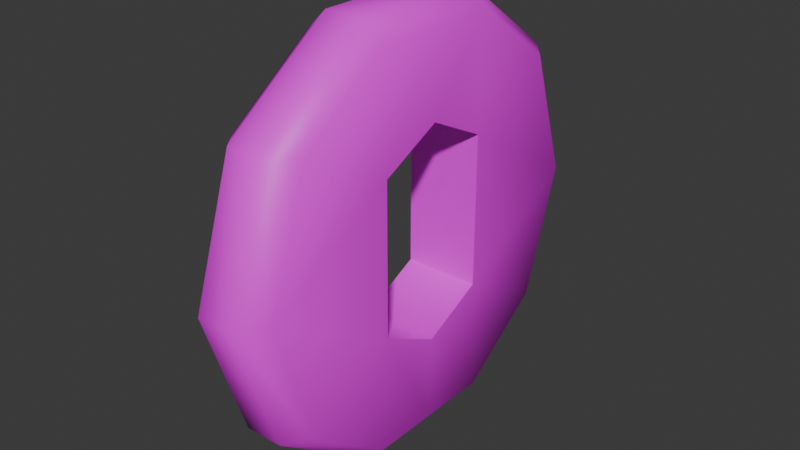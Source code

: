 # Source: coin.blend  (saved by Blender 4.0.36; exported with 4.5.12 LTS)
import bpy
from mathutils import Matrix  # noqa: F401  (used for matrix-valued properties, if any)

bpy.ops.wm.read_factory_settings(use_empty=True)
scene = bpy.context.scene
scene.name = 'Scene'

# ---- collections
col_collection = bpy.data.collections.new('Collection'); scene.collection.children.link(col_collection)

# ---- images (referenced by path relative to the original .blend; pixels are not part of the script)
import os
ASSET_DIR = os.environ.get("B2B_ASSET_DIR", "")  # directory of the original .blend (textures are referenced by path, not embedded)
HERE = os.path.dirname(os.path.abspath(__file__))  # packed textures are extracted next to this script under _unpacked/

def load_image(name, relpath, width, height, colorspace="sRGB"):
    """Load a texture the original file referenced (path relative to the .blend, or extracted next to this script)."""
    p = next((c for c in (os.path.join(HERE, relpath), os.path.join(ASSET_DIR, relpath)) if relpath and os.path.exists(c)), "")
    if p:
        img = bpy.data.images.load(p, check_existing=True)
        img.name = name
    else:  # same state as the original file: an image datablock whose file is absent (Cycles renders it pink)
        img = bpy.data.images.new(name, width, height)
        img.source = "FILE"
        img.filepath = "//" + (relpath or name)
    img.colorspace_settings.name = colorspace
    return img
img_refill_png = load_image('refill.png', 'refill.png', 1024, 1024, 'sRGB')

# ---- materials (node trees are filled in below, after node groups)
mat_material = bpy.data.materials.new('Material')
mat_material.alpha_threshold = 0.0
mat_material.use_transparent_shadow = False
mat_material.roughness = 0.5
mat_material.line_color = (0.0, 0.0, 0.0, 1.0)

# ---- node groups
ng_auto_smooth = bpy.data.node_groups.new('Auto Smooth', 'GeometryNodeTree')
_s = ng_auto_smooth.interface.new_socket(name='Geometry', in_out='OUTPUT', socket_type='NodeSocketGeometry')
_s = ng_auto_smooth.interface.new_socket(name='Geometry', in_out='INPUT', socket_type='NodeSocketGeometry')
_s = ng_auto_smooth.interface.new_socket(name='Angle', in_out='INPUT', socket_type='NodeSocketFloat')
_s.subtype = 'ANGLE'
_s.min_value = 0.0
_s.max_value = 3.142
ng_auto_smooth.is_modifier = True
_N = ng_auto_smooth.nodes; _L = ng_auto_smooth.links
n0 = _N.new('NodeGroupOutput'); n0.name = 'Group Output'; n0.location = (480, -100)
n1 = _N.new('NodeGroupInput'); n1.name = 'Group Input'; n1.location = (-420, -300)
n2 = _N.new('NodeGroupInput'); n2.name = 'Group Input.001'; n2.location = (-60, -100)
n3 = _N.new('GeometryNodeSetShadeSmooth'); n3.name = 'Set Shade Smooth'; n3.location = (120, -100)
n3.domain = 'EDGE'
n4 = _N.new('GeometryNodeSetShadeSmooth'); n4.name = 'Set Shade Smooth.001'; n4.location = (300, -100)
n5 = _N.new('GeometryNodeInputMeshEdgeAngle'); n5.name = 'Edge Angle'; n5.location = (-420, -220)
n6 = _N.new('GeometryNodeInputEdgeSmooth'); n6.name = 'Is Edge Smooth'; n6.location = (-60, -160)
n7 = _N.new('GeometryNodeInputShadeSmooth'); n7.name = 'Is Face Smooth'; n7.location = (-240, -340)
n8 = _N.new('FunctionNodeBooleanMath'); n8.name = 'Boolean Math'; n8.location = (-60, -220)
n9 = _N.new('FunctionNodeCompare'); n9.name = 'Compare'; n9.location = (-240, -180)
n9.operation = 'LESS_EQUAL'
_L.new(n5.outputs[0], n9.inputs[0])
_L.new(n4.outputs[0], n0.inputs[0])
_L.new(n1.outputs[1], n9.inputs[1])
_L.new(n9.outputs[0], n8.inputs[0])
_L.new(n7.outputs[0], n8.inputs[1])
_L.new(n2.outputs[0], n3.inputs[0])
_L.new(n6.outputs[0], n3.inputs[1])
_L.new(n3.outputs[0], n4.inputs[0])
_L.new(n8.outputs[0], n3.inputs[2])
n0.is_active_output = True

# ---- material node trees
mat_material.use_nodes = True; mat_material.node_tree.nodes.clear()
_N = mat_material.node_tree.nodes; _L = mat_material.node_tree.links
n0 = _N.new('ShaderNodeOutputMaterial'); n0.name = 'Material Output'; n0.location = (300, 300)
n1 = _N.new('ShaderNodeBsdfPrincipled'); n1.name = 'Principled BSDF'; n1.location = (10, 300)
n1.inputs[3].default_value = 1.45
n2 = _N.new('ShaderNodeTexImage'); n2.name = 'Image Texture'; n2.location = (-280, 271)
n2.image = img_refill_png
_L.new(n1.outputs[0], n0.inputs[0])
_L.new(n2.outputs[0], n1.inputs[0])
n0.is_active_output = True

# ---- world
world_world = bpy.data.worlds.new('World'); scene.world = world_world
world_world.use_nodes = True; world_world.node_tree.nodes.clear()
_N = world_world.node_tree.nodes; _L = world_world.node_tree.links
n0 = _N.new('ShaderNodeOutputWorld'); n0.name = 'World Output'; n0.location = (300, 300)
n1 = _N.new('ShaderNodeBackground'); n1.name = 'Background'; n1.location = (10, 300)
n1.inputs[0].default_value = (0.05088, 0.05088, 0.05088, 1.0)
_L.new(n1.outputs[0], n0.inputs[0])
n0.is_active_output = True
world_world.color = (0.05088, 0.05088, 0.05088)
world_world.use_sun_shadow = False
world_world.sun_shadow_jitter_overblur = 0.0

# ---- meshes
me_cylinder_001 = bpy.data.meshes.new('Cylinder.001')
me_cylinder_001.from_pydata([(-0.08691, 2.22e-16, 0.9495), (-0.1741, 2.22e-16, 0.864), (0.1709, 0.2809, 0.3513), (0.1709, -0.2809, 0.3513), (0.1709, 0.2809, -0.3405), (0.1709, -0.2809, -0.3405), (0.1709, 2.22e-16, 0.864), (0.08371, 2.22e-16, 0.9495), (-0.1741, 2.018e-16, 0.49), (0.1709, 2.018e-16, 0.49), (-0.08691, 2.22e-16, -0.9527), (-0.1741, 2.22e-16, -0.866), (0.1709, 2.22e-16, -0.866), (0.08371, 2.22e-16, -0.9527), (-0.1741, 2.018e-16, -0.4793), (0.1709, 2.018e-16, -0.4793), (-0.1741, 0.2809, 0.3513), (-0.1741, -0.2809, 0.3513), (-0.1741, 0.2809, -0.3405), (-0.1741, -0.2809, -0.3405), (0.08371, 1.0, -0.001601), (0.1709, 0.8951, -0.003023), (0.1709, 0.7081, -0.577), (0.08371, 0.809, -0.5894), (0.1709, 0.309, -0.866), (0.08371, 0.309, -0.9527), (0.1709, -0.309, -0.866), (0.08371, -0.309, -0.9527), (0.1709, -0.7081, -0.577), (0.08371, -0.809, -0.5894), (0.1709, -0.8951, -0.003023), (0.08371, -1.0, -0.001601), (0.1709, -0.7062, 0.5764), (0.08371, -0.809, 0.5862), (0.1709, -0.309, 0.864), (0.08371, -0.309, 0.9495), (0.1709, 0.309, 0.864), (0.08371, 0.309, 0.9495), (0.1709, 0.7062, 0.5764), (0.08371, 0.809, 0.5862), (-0.1741, 0.8951, -0.003023), (-0.08691, 1.0, -0.001601), (-0.08691, 0.809, -0.5894), (-0.1741, 0.7081, -0.577), (-0.08691, 0.309, -0.9527), (-0.1741, 0.309, -0.866), (-0.08691, -0.309, -0.9527), (-0.1741, -0.309, -0.866), (-0.08691, -0.809, -0.5894), (-0.1741, -0.7081, -0.577), (-0.08691, -1.0, -0.001601), (-0.1741, -0.8951, -0.003023), (-0.08691, -0.809, 0.5862), (-0.1741, -0.7062, 0.5764), (-0.08691, -0.309, 0.9495), (-0.1741, -0.309, 0.864), (-0.08691, 0.309, 0.9495), (-0.1741, 0.309, 0.864), (-0.08691, 0.809, 0.5862), (-0.1741, 0.7062, 0.5764)], [], [(12, 15, 5, 26), (26, 5, 28), (28, 5, 30), (30, 3, 32), (32, 3, 34), (6, 34, 3, 9), (36, 2, 38), (43, 18, 40), (20, 41, 58, 39), (22, 4, 24), (9, 3, 17, 8), (25, 44, 42, 23), (15, 4, 18, 14), (4, 2, 16, 18), (39, 58, 56, 37), (17, 3, 5, 19), (7, 0, 54, 35), (4, 21, 2), (22, 21, 4), (13, 10, 44, 25), (29, 48, 46, 27), (31, 50, 48, 29), (33, 52, 50, 31), (5, 3, 30), (35, 54, 52, 33), (18, 16, 40), (11, 47, 19, 14), (47, 11, 10, 46), (57, 59, 16), (43, 45, 18), (59, 40, 16), (47, 49, 19), (49, 51, 19), (51, 53, 17), (53, 55, 17), (19, 51, 17), (1, 8, 17, 55), (38, 2, 21), (23, 20, 21, 22), (25, 23, 22, 24), (13, 25, 24, 12), (29, 27, 26, 28), (31, 29, 28, 30), (33, 31, 30, 32), (35, 33, 32, 34), (7, 35, 34, 6), (39, 37, 36, 38), (20, 39, 38, 21), (43, 40, 41, 42), (45, 43, 42, 44), (11, 45, 44, 10), (49, 47, 46, 48), (51, 49, 48, 50), (53, 51, 50, 52), (55, 53, 52, 54), (1, 55, 54, 0), (59, 57, 56, 58), (40, 59, 58, 41), (23, 42, 41, 20), (27, 13, 12, 26), (45, 11, 14, 18), (27, 46, 10, 13), (5, 15, 14, 19), (24, 4, 15, 12), (57, 1, 0, 56), (37, 7, 6, 36), (57, 16, 8, 1), (37, 56, 0, 7), (2, 9, 8, 16), (36, 6, 9, 2)])
me_cylinder_001.polygons.foreach_set('use_smooth', [True] * 70)
_uv = me_cylinder_001.uv_layers.new(name='UVMap')
_uv.uv.foreach_set('vector', [0.3273, 0.9632, 0.3269, 0.9676, 0.3277, 0.9625, 0.3277, 0.9625, 0.3277, 0.9625, 0.3277, 0.9625, 0.3281, 0.9631, 0.3281, 0.9631, 0.3277, 0.9625, 0.3286, 0.9638, 0.3284, 0.9635, 0.3277, 0.9625, 0.3289, 0.9643, 0.3289, 0.9643, 0.3277, 0.9625, 0.3293, 0.9648, 0.3294, 0.9651, 0.3293, 0.9648, 0.3277, 0.9625, 0.3274, 0.9621, 0.3295, 0.9653, 0.3272, 0.9617, 0.3299, 0.9659, 0.3266, 0.9633, 0.3261, 0.9727, 0.3261, 0.9626, 0.9023, 0.8276, 0.9023, 0.8276, 0.9023, 0.8266, 0.9023, 0.8266, 0.3266, 0.9633, 0.3261, 0.9727, 0.327, 0.9639, 0.9013, 0.7003, 0.9016, 0.7007, 0.9016, 0.7007, 0.9013, 0.7003, 0.9053, 0.8166, 0.9053, 0.8166, 0.9048, 0.8159, 0.9048, 0.8159, 0.9013, 0.7003, 0.9011, 0.6999, 0.9011, 0.6999, 0.9013, 0.7003, 0.9011, 0.6999, 0.9011, 0.6999, 0.9011, 0.6999, 0.9011, 0.6999, 0.9087, 0.8219, 0.9087, 0.8219, 0.9082, 0.8211, 0.9082, 0.8211, 0.9016, 0.7007, 0.9016, 0.7007, 0.9016, 0.7007, 0.9016, 0.7007, 0.908, 0.8208, 0.908, 0.8208, 0.9077, 0.8204, 0.9077, 0.8204, 0.3252, 0.9727, 0.3252, 0.9613, 0.3261, 0.9617, 0.3266, 0.9633, 0.3261, 0.9626, 0.3261, 0.9727, 0.9055, 0.817, 0.9055, 0.817, 0.9053, 0.8166, 0.9053, 0.8166, 0.9062, 0.8181, 0.9062, 0.8181, 0.9058, 0.8174, 0.9058, 0.8174, 0.9067, 0.8189, 0.9067, 0.8189, 0.9062, 0.8181, 0.9062, 0.8181, 0.9072, 0.8196, 0.9072, 0.8196, 0.9067, 0.8189, 0.9067, 0.8189, 0.3277, 0.9625, 0.3277, 0.9625, 0.3285, 0.9637, 0.9077, 0.8204, 0.9077, 0.8204, 0.9072, 0.8196, 0.9072, 0.8196, 0.3242, 0.9727, 0.3252, 0.9617, 0.3242, 0.9613, 0.3273, 0.9632, 0.3277, 0.9625, 0.3277, 0.9625, 0.3269, 0.9676, 0.3277, 0.9625, 0.3273, 0.9632, 0.3274, 0.9621, 0.3277, 0.9625, 0.3295, 0.9653, 0.3299, 0.9659, 0.3272, 0.9617, 0.3266, 0.9633, 0.327, 0.9639, 0.3261, 0.9727, 0.3242, 0.9703, 0.3242, 0.9713, 0.3242, 0.9649, 0.3277, 0.9625, 0.3281, 0.9631, 0.3277, 0.9625, 0.3281, 0.9631, 0.3286, 0.9638, 0.3277, 0.9625, 0.3284, 0.9635, 0.3289, 0.9643, 0.3277, 0.9625, 0.3289, 0.9643, 0.3293, 0.9648, 0.3277, 0.9625, 0.3277, 0.9625, 0.3285, 0.9637, 0.3277, 0.9625, 0.3294, 0.9651, 0.3274, 0.9621, 0.3277, 0.9625, 0.3293, 0.9648, 0.3242, 0.9703, 0.3242, 0.9649, 0.3242, 0.9713, 0.3267, 0.961, 0.3262, 0.9602, 0.3261, 0.9626, 0.3266, 0.9633, 0.3272, 0.9617, 0.3267, 0.961, 0.3266, 0.9633, 0.327, 0.9639, 0.3274, 0.9621, 0.3272, 0.9617, 0.327, 0.9639, 0.3273, 0.9632, 0.3282, 0.9632, 0.3277, 0.9625, 0.3277, 0.9625, 0.3281, 0.9631, 0.3287, 0.964, 0.3282, 0.9632, 0.3281, 0.9631, 0.3286, 0.9638, 0.3292, 0.9647, 0.3287, 0.964, 0.3284, 0.9635, 0.3289, 0.9643, 0.3297, 0.9655, 0.3292, 0.9647, 0.3289, 0.9643, 0.3293, 0.9648, 0.3299, 0.9659, 0.3297, 0.9655, 0.3293, 0.9648, 0.3294, 0.9651, 0.3307, 0.967, 0.3302, 0.9662, 0.3295, 0.9653, 0.3299, 0.9659, 0.3242, 0.9727, 0.3242, 0.9717, 0.3242, 0.9703, 0.3242, 0.9713, 0.3266, 0.9633, 0.3261, 0.9626, 0.3262, 0.9602, 0.3267, 0.961, 0.327, 0.9639, 0.3266, 0.9633, 0.3267, 0.961, 0.3272, 0.9617, 0.3273, 0.9632, 0.327, 0.9639, 0.3272, 0.9617, 0.3274, 0.9621, 0.3281, 0.9631, 0.3277, 0.9625, 0.3277, 0.9625, 0.3282, 0.9632, 0.3286, 0.9638, 0.3281, 0.9631, 0.3282, 0.9632, 0.3287, 0.964, 0.3289, 0.9643, 0.3284, 0.9635, 0.3287, 0.964, 0.3292, 0.9647, 0.3293, 0.9648, 0.3289, 0.9643, 0.3292, 0.9647, 0.3297, 0.9655, 0.3294, 0.9651, 0.3293, 0.9648, 0.3297, 0.9655, 0.3299, 0.9659, 0.3299, 0.9659, 0.3295, 0.9653, 0.3302, 0.9662, 0.3307, 0.967, 0.3242, 0.9713, 0.3242, 0.9703, 0.3242, 0.9717, 0.3242, 0.9727, 0.9048, 0.8159, 0.9048, 0.8159, 0.9043, 0.8151, 0.9043, 0.8151, 0.3277, 0.9625, 0.3274, 0.9621, 0.3273, 0.9632, 0.3277, 0.9625, 0.327, 0.9639, 0.3273, 0.9632, 0.3269, 0.9676, 0.3261, 0.9727, 0.9058, 0.8174, 0.9058, 0.8174, 0.9055, 0.817, 0.9055, 0.817, 0.9016, 0.7007, 0.9013, 0.7003, 0.9013, 0.7003, 0.9016, 0.7007, 0.327, 0.9639, 0.3261, 0.9727, 0.3269, 0.9676, 0.3273, 0.9632, 0.3295, 0.9653, 0.3294, 0.9651, 0.3299, 0.9659, 0.3302, 0.9662, 0.3302, 0.9662, 0.3299, 0.9659, 0.3294, 0.9651, 0.3295, 0.9653, 0.3295, 0.9653, 0.3272, 0.9617, 0.3274, 0.9621, 0.3294, 0.9651, 0.9082, 0.8211, 0.9082, 0.8211, 0.908, 0.8208, 0.908, 0.8208, 0.9011, 0.6999, 0.9013, 0.7003, 0.9013, 0.7003, 0.9011, 0.6999, 0.3295, 0.9653, 0.3294, 0.9651, 0.3274, 0.9621, 0.3272, 0.9617])
me_cylinder_001.materials.append(mat_material)
me_cylinder_001.update()

# ---- objects
ob_cylinder = bpy.data.objects.new('Cylinder', me_cylinder_001)

# ---- transforms, parenting, visibility, modifiers, constraints
ob_cylinder.location = (0.0, 0.0, 0.0)
_m = ob_cylinder.modifiers.new('Auto Smooth', 'NODES')
_m.node_group = ng_auto_smooth
_gi = [s.identifier for s in ng_auto_smooth.interface.items_tree if s.item_type == 'SOCKET' and s.in_out == 'INPUT']
_m[_gi[1]] = 1.047  # Angle

# ---- collection membership
col_collection.objects.link(ob_cylinder)

# ---- scene / render settings (as saved in the file)
scene.frame_start = 1; scene.frame_end = 250; scene.frame_set(1)
scene.render.engine = 'BLENDER_EEVEE_NEXT'
scene.cycles.sampling_pattern = 'TABULATED_SOBOL'
bpy.context.view_layer.update()

# ---- added for rendering (the .blend has no active camera and no usable light): camera, sun
cam_auto = bpy.data.cameras.new('AutoCamera')
cam_auto.lens = 50.0
cam_auto.sensor_width = 36.0
cam_auto.clip_end = 1000.0
ob_auto_camera = bpy.data.objects.new('AutoCamera', cam_auto)
scene.collection.objects.link(ob_auto_camera)
ob_auto_camera.location = (2.57197, -3.08829, 2.05726)
ob_auto_camera.rotation_euler = (1.09748, -7.21219e-08, 0.694738)
scene.camera = ob_auto_camera
light_auto_sun = bpy.data.lights.new('AutoSun', 'SUN')
light_auto_sun.energy = 3.0
light_auto_sun.angle = 0.0523599
ob_auto_sun = bpy.data.objects.new('AutoSun', light_auto_sun)
scene.collection.objects.link(ob_auto_sun)
ob_auto_sun.rotation_euler = (0.872665, 0.174533, 0.523599)
bpy.context.view_layer.update()
